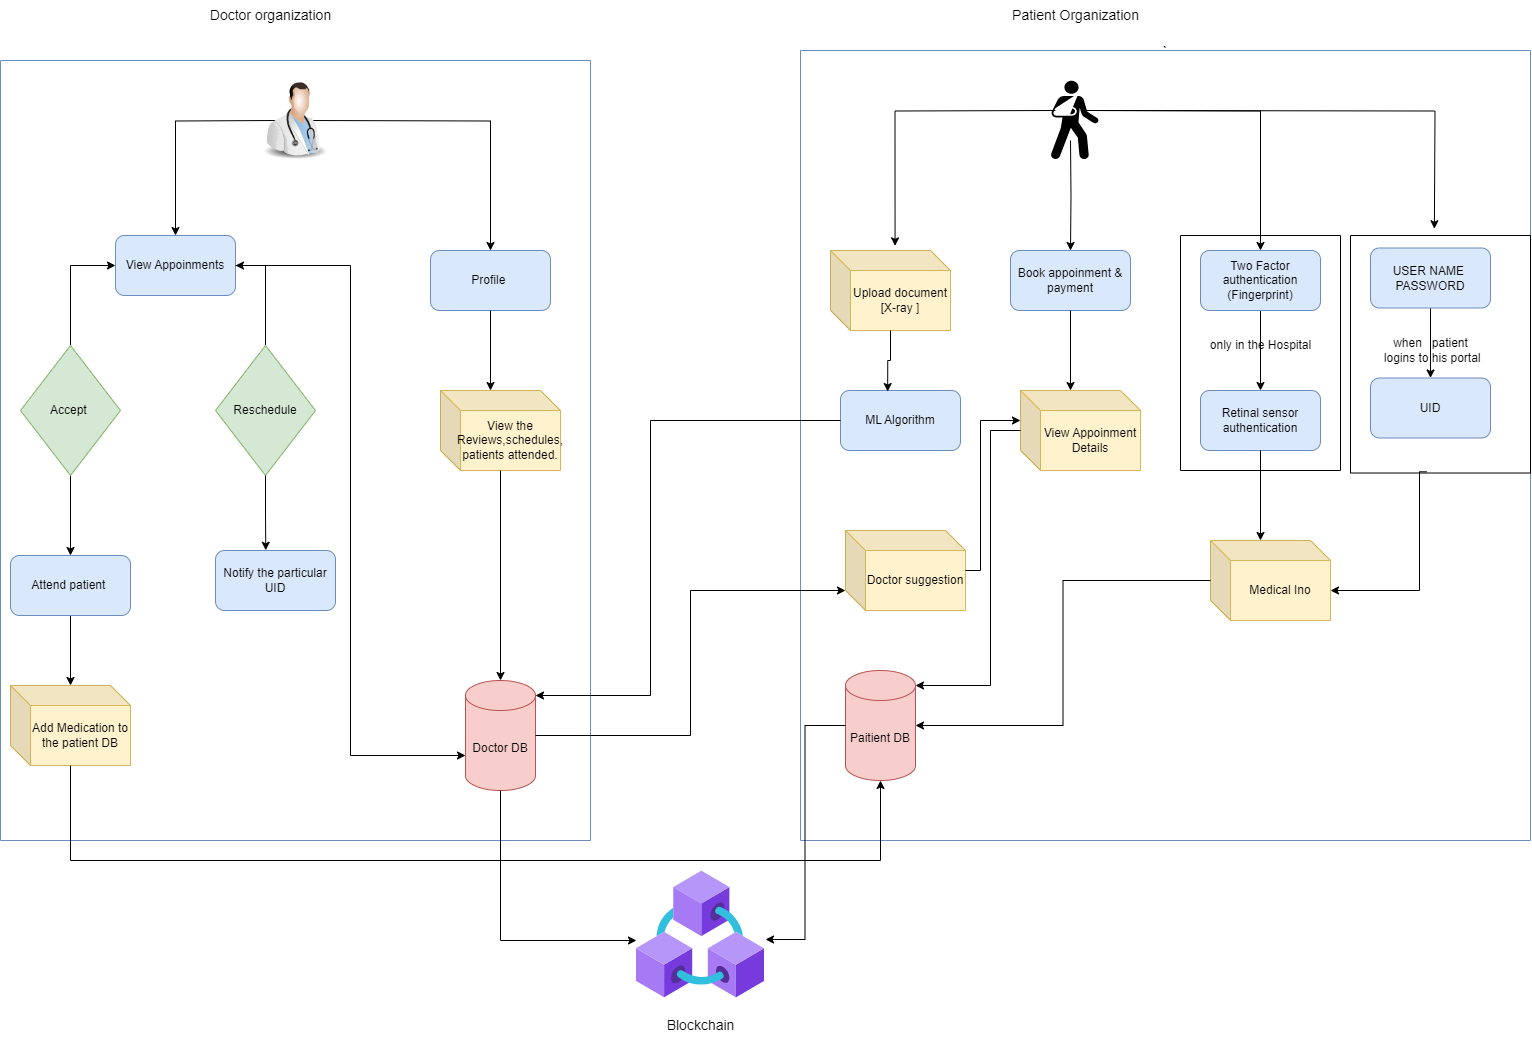

The diagram above was exported from draw.io. Its source (the exported page's mxGraphModel, read from the mxfile embedded in the PNG):
<mxGraphModel dx="3190" dy="1443" grid="1" gridSize="10" guides="1" tooltips="1" connect="1" arrows="1" fold="1" page="1" pageScale="1" pageWidth="850" pageHeight="1100" math="0" shadow="0">
  <root>
    <mxCell id="0" />
    <mxCell id="1" parent="0" />
    <mxCell id="deQMRB-9n9l7r8Y0dBwN-1" value="" style="swimlane;startSize=0;fillColor=#dae8fc;strokeColor=#6c8ebf;" vertex="1" parent="1">
      <mxGeometry x="-680" y="110" width="590" height="780" as="geometry" />
    </mxCell>
    <mxCell id="deQMRB-9n9l7r8Y0dBwN-57" style="edgeStyle=orthogonalEdgeStyle;rounded=0;orthogonalLoop=1;jettySize=auto;html=1;entryX=0.5;entryY=0;entryDx=0;entryDy=0;" edge="1" parent="deQMRB-9n9l7r8Y0dBwN-1" target="deQMRB-9n9l7r8Y0dBwN-52">
      <mxGeometry relative="1" as="geometry">
        <mxPoint x="305" y="60.00000000000023" as="sourcePoint" />
      </mxGeometry>
    </mxCell>
    <mxCell id="deQMRB-9n9l7r8Y0dBwN-59" style="edgeStyle=orthogonalEdgeStyle;rounded=0;orthogonalLoop=1;jettySize=auto;html=1;" edge="1" parent="deQMRB-9n9l7r8Y0dBwN-1" target="deQMRB-9n9l7r8Y0dBwN-27">
      <mxGeometry relative="1" as="geometry">
        <mxPoint x="275" y="60.00000000000023" as="sourcePoint" />
      </mxGeometry>
    </mxCell>
    <mxCell id="deQMRB-9n9l7r8Y0dBwN-27" value="View Appoinments" style="rounded=1;whiteSpace=wrap;html=1;fillColor=#dae8fc;strokeColor=#6c8ebf;" vertex="1" parent="deQMRB-9n9l7r8Y0dBwN-1">
      <mxGeometry x="115" y="175" width="120" height="60" as="geometry" />
    </mxCell>
    <mxCell id="deQMRB-9n9l7r8Y0dBwN-32" style="edgeStyle=orthogonalEdgeStyle;rounded=0;orthogonalLoop=1;jettySize=auto;html=1;entryX=0;entryY=0.5;entryDx=0;entryDy=0;" edge="1" parent="deQMRB-9n9l7r8Y0dBwN-1" source="deQMRB-9n9l7r8Y0dBwN-29" target="deQMRB-9n9l7r8Y0dBwN-27">
      <mxGeometry relative="1" as="geometry" />
    </mxCell>
    <mxCell id="deQMRB-9n9l7r8Y0dBwN-37" style="edgeStyle=orthogonalEdgeStyle;rounded=0;orthogonalLoop=1;jettySize=auto;html=1;entryX=0.5;entryY=0;entryDx=0;entryDy=0;" edge="1" parent="deQMRB-9n9l7r8Y0dBwN-1" source="deQMRB-9n9l7r8Y0dBwN-29" target="deQMRB-9n9l7r8Y0dBwN-36">
      <mxGeometry relative="1" as="geometry" />
    </mxCell>
    <mxCell id="deQMRB-9n9l7r8Y0dBwN-29" value="Accept&amp;nbsp;" style="rhombus;whiteSpace=wrap;html=1;fillColor=#d5e8d4;strokeColor=#82b366;" vertex="1" parent="deQMRB-9n9l7r8Y0dBwN-1">
      <mxGeometry x="20" y="285" width="100" height="130" as="geometry" />
    </mxCell>
    <mxCell id="deQMRB-9n9l7r8Y0dBwN-34" style="edgeStyle=orthogonalEdgeStyle;rounded=0;orthogonalLoop=1;jettySize=auto;html=1;entryX=1;entryY=0.5;entryDx=0;entryDy=0;" edge="1" parent="deQMRB-9n9l7r8Y0dBwN-1" source="deQMRB-9n9l7r8Y0dBwN-30" target="deQMRB-9n9l7r8Y0dBwN-27">
      <mxGeometry relative="1" as="geometry" />
    </mxCell>
    <mxCell id="deQMRB-9n9l7r8Y0dBwN-30" value="Reschedule" style="rhombus;whiteSpace=wrap;html=1;fillColor=#d5e8d4;strokeColor=#82b366;" vertex="1" parent="deQMRB-9n9l7r8Y0dBwN-1">
      <mxGeometry x="215" y="285" width="100" height="130" as="geometry" />
    </mxCell>
    <mxCell id="deQMRB-9n9l7r8Y0dBwN-60" style="edgeStyle=orthogonalEdgeStyle;rounded=0;orthogonalLoop=1;jettySize=auto;html=1;" edge="1" parent="deQMRB-9n9l7r8Y0dBwN-1" source="deQMRB-9n9l7r8Y0dBwN-36" target="deQMRB-9n9l7r8Y0dBwN-40">
      <mxGeometry relative="1" as="geometry" />
    </mxCell>
    <mxCell id="deQMRB-9n9l7r8Y0dBwN-36" value="Attend patient&amp;nbsp;" style="rounded=1;whiteSpace=wrap;html=1;fillColor=#dae8fc;strokeColor=#6c8ebf;" vertex="1" parent="deQMRB-9n9l7r8Y0dBwN-1">
      <mxGeometry x="10" y="495" width="120" height="60" as="geometry" />
    </mxCell>
    <mxCell id="deQMRB-9n9l7r8Y0dBwN-40" value="Add Medication to the patient DB" style="shape=cube;whiteSpace=wrap;html=1;boundedLbl=1;backgroundOutline=1;darkOpacity=0.05;darkOpacity2=0.1;fillColor=#fff2cc;strokeColor=#d6b656;" vertex="1" parent="deQMRB-9n9l7r8Y0dBwN-1">
      <mxGeometry x="10" y="625" width="120" height="80" as="geometry" />
    </mxCell>
    <mxCell id="deQMRB-9n9l7r8Y0dBwN-50" value="Doctor DB" style="shape=cylinder3;whiteSpace=wrap;html=1;boundedLbl=1;backgroundOutline=1;size=15;fillColor=#f8cecc;strokeColor=#b85450;" vertex="1" parent="deQMRB-9n9l7r8Y0dBwN-1">
      <mxGeometry x="465" y="620" width="70" height="110" as="geometry" />
    </mxCell>
    <mxCell id="deQMRB-9n9l7r8Y0dBwN-52" value="Profile&amp;nbsp;" style="rounded=1;whiteSpace=wrap;html=1;fillColor=#dae8fc;strokeColor=#6c8ebf;" vertex="1" parent="deQMRB-9n9l7r8Y0dBwN-1">
      <mxGeometry x="430" y="190" width="120" height="60" as="geometry" />
    </mxCell>
    <mxCell id="deQMRB-9n9l7r8Y0dBwN-54" value="View the Reviews,schedules, patients attended." style="shape=cube;whiteSpace=wrap;html=1;boundedLbl=1;backgroundOutline=1;darkOpacity=0.05;darkOpacity2=0.1;fillColor=#fff2cc;strokeColor=#d6b656;" vertex="1" parent="deQMRB-9n9l7r8Y0dBwN-1">
      <mxGeometry x="440" y="330" width="120" height="80" as="geometry" />
    </mxCell>
    <mxCell id="deQMRB-9n9l7r8Y0dBwN-55" style="edgeStyle=orthogonalEdgeStyle;rounded=0;orthogonalLoop=1;jettySize=auto;html=1;entryX=0.5;entryY=0;entryDx=0;entryDy=0;entryPerimeter=0;" edge="1" parent="deQMRB-9n9l7r8Y0dBwN-1" source="deQMRB-9n9l7r8Y0dBwN-54" target="deQMRB-9n9l7r8Y0dBwN-50">
      <mxGeometry relative="1" as="geometry" />
    </mxCell>
    <mxCell id="deQMRB-9n9l7r8Y0dBwN-56" style="edgeStyle=orthogonalEdgeStyle;rounded=0;orthogonalLoop=1;jettySize=auto;html=1;entryX=0;entryY=0;entryDx=50;entryDy=0;entryPerimeter=0;" edge="1" parent="deQMRB-9n9l7r8Y0dBwN-1" source="deQMRB-9n9l7r8Y0dBwN-52" target="deQMRB-9n9l7r8Y0dBwN-54">
      <mxGeometry relative="1" as="geometry" />
    </mxCell>
    <mxCell id="deQMRB-9n9l7r8Y0dBwN-63" style="edgeStyle=orthogonalEdgeStyle;rounded=0;orthogonalLoop=1;jettySize=auto;html=1;entryX=0;entryY=0;entryDx=0;entryDy=75;entryPerimeter=0;" edge="1" parent="deQMRB-9n9l7r8Y0dBwN-1" source="deQMRB-9n9l7r8Y0dBwN-27" target="deQMRB-9n9l7r8Y0dBwN-50">
      <mxGeometry relative="1" as="geometry" />
    </mxCell>
    <mxCell id="deQMRB-9n9l7r8Y0dBwN-64" value="Notify the particular UID" style="rounded=1;whiteSpace=wrap;html=1;fillColor=#dae8fc;strokeColor=#6c8ebf;" vertex="1" parent="deQMRB-9n9l7r8Y0dBwN-1">
      <mxGeometry x="215" y="490" width="120" height="60" as="geometry" />
    </mxCell>
    <mxCell id="deQMRB-9n9l7r8Y0dBwN-65" style="edgeStyle=orthogonalEdgeStyle;rounded=0;orthogonalLoop=1;jettySize=auto;html=1;entryX=0.419;entryY=-0.004;entryDx=0;entryDy=0;entryPerimeter=0;" edge="1" parent="deQMRB-9n9l7r8Y0dBwN-1" source="deQMRB-9n9l7r8Y0dBwN-30" target="deQMRB-9n9l7r8Y0dBwN-64">
      <mxGeometry relative="1" as="geometry" />
    </mxCell>
    <mxCell id="deQMRB-9n9l7r8Y0dBwN-79" value="" style="image;html=1;image=img/lib/clip_art/people/Doctor_Man_128x128.png" vertex="1" parent="deQMRB-9n9l7r8Y0dBwN-1">
      <mxGeometry x="255" y="20" width="80" height="80" as="geometry" />
    </mxCell>
    <mxCell id="deQMRB-9n9l7r8Y0dBwN-3" value="`" style="swimlane;startSize=0;fillColor=#dae8fc;strokeColor=#6c8ebf;" vertex="1" parent="1">
      <mxGeometry x="120" y="100" width="730" height="790" as="geometry" />
    </mxCell>
    <mxCell id="deQMRB-9n9l7r8Y0dBwN-46" style="edgeStyle=orthogonalEdgeStyle;rounded=0;orthogonalLoop=1;jettySize=auto;html=1;entryX=0.5;entryY=0;entryDx=0;entryDy=0;" edge="1" parent="deQMRB-9n9l7r8Y0dBwN-3" target="deQMRB-9n9l7r8Y0dBwN-22">
      <mxGeometry relative="1" as="geometry">
        <mxPoint x="270" y="90" as="sourcePoint" />
      </mxGeometry>
    </mxCell>
    <mxCell id="deQMRB-9n9l7r8Y0dBwN-48" style="edgeStyle=orthogonalEdgeStyle;rounded=0;orthogonalLoop=1;jettySize=auto;html=1;entryX=0.5;entryY=0;entryDx=0;entryDy=0;" edge="1" parent="deQMRB-9n9l7r8Y0dBwN-3" target="deQMRB-9n9l7r8Y0dBwN-24">
      <mxGeometry relative="1" as="geometry">
        <mxPoint x="285" y="60.00000000000023" as="sourcePoint" />
      </mxGeometry>
    </mxCell>
    <mxCell id="deQMRB-9n9l7r8Y0dBwN-11" value="Upload document&lt;br&gt;[X-ray ]" style="shape=cube;whiteSpace=wrap;html=1;boundedLbl=1;backgroundOutline=1;darkOpacity=0.05;darkOpacity2=0.1;fillColor=#fff2cc;strokeColor=#d6b656;" vertex="1" parent="deQMRB-9n9l7r8Y0dBwN-3">
      <mxGeometry x="30" y="200" width="120" height="80" as="geometry" />
    </mxCell>
    <mxCell id="deQMRB-9n9l7r8Y0dBwN-12" value="ML Algorithm" style="rounded=1;whiteSpace=wrap;html=1;fillColor=#dae8fc;strokeColor=#6c8ebf;" vertex="1" parent="deQMRB-9n9l7r8Y0dBwN-3">
      <mxGeometry x="40" y="340" width="120" height="60" as="geometry" />
    </mxCell>
    <mxCell id="deQMRB-9n9l7r8Y0dBwN-21" value="View Appoinment Details" style="shape=cube;whiteSpace=wrap;html=1;boundedLbl=1;backgroundOutline=1;darkOpacity=0.05;darkOpacity2=0.1;fillColor=#fff2cc;strokeColor=#d6b656;" vertex="1" parent="deQMRB-9n9l7r8Y0dBwN-3">
      <mxGeometry x="220" y="340" width="120" height="80" as="geometry" />
    </mxCell>
    <mxCell id="deQMRB-9n9l7r8Y0dBwN-22" value="Book appoinment &amp;amp; payment" style="rounded=1;whiteSpace=wrap;html=1;fillColor=#dae8fc;strokeColor=#6c8ebf;" vertex="1" parent="deQMRB-9n9l7r8Y0dBwN-3">
      <mxGeometry x="210" y="200" width="120" height="60" as="geometry" />
    </mxCell>
    <mxCell id="deQMRB-9n9l7r8Y0dBwN-44" style="edgeStyle=orthogonalEdgeStyle;rounded=0;orthogonalLoop=1;jettySize=auto;html=1;entryX=0.5;entryY=0;entryDx=0;entryDy=0;" edge="1" parent="deQMRB-9n9l7r8Y0dBwN-3" source="deQMRB-9n9l7r8Y0dBwN-24" target="deQMRB-9n9l7r8Y0dBwN-26">
      <mxGeometry relative="1" as="geometry" />
    </mxCell>
    <mxCell id="deQMRB-9n9l7r8Y0dBwN-24" value="Two Factor authentication (Fingerprint)" style="rounded=1;whiteSpace=wrap;html=1;fillColor=#dae8fc;strokeColor=#6c8ebf;" vertex="1" parent="deQMRB-9n9l7r8Y0dBwN-3">
      <mxGeometry x="400" y="200" width="120" height="60" as="geometry" />
    </mxCell>
    <mxCell id="deQMRB-9n9l7r8Y0dBwN-25" value="Medical Ino" style="shape=cube;whiteSpace=wrap;html=1;boundedLbl=1;backgroundOutline=1;darkOpacity=0.05;darkOpacity2=0.1;fillColor=#fff2cc;strokeColor=#d6b656;" vertex="1" parent="deQMRB-9n9l7r8Y0dBwN-3">
      <mxGeometry x="410" y="490" width="120" height="80" as="geometry" />
    </mxCell>
    <mxCell id="deQMRB-9n9l7r8Y0dBwN-26" value="Retinal sensor authentication" style="rounded=1;whiteSpace=wrap;html=1;fillColor=#dae8fc;strokeColor=#6c8ebf;" vertex="1" parent="deQMRB-9n9l7r8Y0dBwN-3">
      <mxGeometry x="400" y="340" width="120" height="60" as="geometry" />
    </mxCell>
    <mxCell id="deQMRB-9n9l7r8Y0dBwN-43" style="edgeStyle=orthogonalEdgeStyle;rounded=0;orthogonalLoop=1;jettySize=auto;html=1;entryX=0;entryY=0;entryDx=50;entryDy=0;entryPerimeter=0;" edge="1" parent="deQMRB-9n9l7r8Y0dBwN-3" source="deQMRB-9n9l7r8Y0dBwN-22" target="deQMRB-9n9l7r8Y0dBwN-21">
      <mxGeometry relative="1" as="geometry" />
    </mxCell>
    <mxCell id="deQMRB-9n9l7r8Y0dBwN-45" style="edgeStyle=orthogonalEdgeStyle;rounded=0;orthogonalLoop=1;jettySize=auto;html=1;entryX=0;entryY=0;entryDx=50;entryDy=0;entryPerimeter=0;" edge="1" parent="deQMRB-9n9l7r8Y0dBwN-3" source="deQMRB-9n9l7r8Y0dBwN-26" target="deQMRB-9n9l7r8Y0dBwN-25">
      <mxGeometry relative="1" as="geometry" />
    </mxCell>
    <mxCell id="deQMRB-9n9l7r8Y0dBwN-47" style="edgeStyle=orthogonalEdgeStyle;rounded=0;orthogonalLoop=1;jettySize=auto;html=1;entryX=0.538;entryY=-0.058;entryDx=0;entryDy=0;entryPerimeter=0;" edge="1" parent="deQMRB-9n9l7r8Y0dBwN-3" target="deQMRB-9n9l7r8Y0dBwN-11">
      <mxGeometry relative="1" as="geometry">
        <mxPoint x="255" y="60.00000000000023" as="sourcePoint" />
      </mxGeometry>
    </mxCell>
    <mxCell id="deQMRB-9n9l7r8Y0dBwN-49" style="edgeStyle=orthogonalEdgeStyle;rounded=0;orthogonalLoop=1;jettySize=auto;html=1;entryX=0.393;entryY=0.017;entryDx=0;entryDy=0;entryPerimeter=0;" edge="1" parent="deQMRB-9n9l7r8Y0dBwN-3" source="deQMRB-9n9l7r8Y0dBwN-11" target="deQMRB-9n9l7r8Y0dBwN-12">
      <mxGeometry relative="1" as="geometry" />
    </mxCell>
    <mxCell id="deQMRB-9n9l7r8Y0dBwN-51" value="Paitient DB" style="shape=cylinder3;whiteSpace=wrap;html=1;boundedLbl=1;backgroundOutline=1;size=15;fillColor=#f8cecc;strokeColor=#b85450;" vertex="1" parent="deQMRB-9n9l7r8Y0dBwN-3">
      <mxGeometry x="45" y="620" width="70" height="110" as="geometry" />
    </mxCell>
    <mxCell id="deQMRB-9n9l7r8Y0dBwN-70" style="edgeStyle=orthogonalEdgeStyle;rounded=0;orthogonalLoop=1;jettySize=auto;html=1;entryX=1;entryY=0.5;entryDx=0;entryDy=0;entryPerimeter=0;" edge="1" parent="deQMRB-9n9l7r8Y0dBwN-3" source="deQMRB-9n9l7r8Y0dBwN-25" target="deQMRB-9n9l7r8Y0dBwN-51">
      <mxGeometry relative="1" as="geometry" />
    </mxCell>
    <mxCell id="deQMRB-9n9l7r8Y0dBwN-72" value="Doctor suggestion" style="shape=cube;whiteSpace=wrap;html=1;boundedLbl=1;backgroundOutline=1;darkOpacity=0.05;darkOpacity2=0.1;fillColor=#fff2cc;strokeColor=#d6b656;" vertex="1" parent="deQMRB-9n9l7r8Y0dBwN-3">
      <mxGeometry x="45" y="480" width="120" height="80" as="geometry" />
    </mxCell>
    <mxCell id="deQMRB-9n9l7r8Y0dBwN-74" style="edgeStyle=orthogonalEdgeStyle;rounded=0;orthogonalLoop=1;jettySize=auto;html=1;entryX=1;entryY=0;entryDx=0;entryDy=15;entryPerimeter=0;" edge="1" parent="deQMRB-9n9l7r8Y0dBwN-3" source="deQMRB-9n9l7r8Y0dBwN-21" target="deQMRB-9n9l7r8Y0dBwN-51">
      <mxGeometry relative="1" as="geometry">
        <Array as="points">
          <mxPoint x="190" y="380" />
          <mxPoint x="190" y="635" />
        </Array>
      </mxGeometry>
    </mxCell>
    <mxCell id="deQMRB-9n9l7r8Y0dBwN-80" value="" style="shape=mxgraph.signs.healthcare.out_patient;html=1;pointerEvents=1;fillColor=#000000;strokeColor=none;verticalLabelPosition=bottom;verticalAlign=top;align=center;" vertex="1" parent="deQMRB-9n9l7r8Y0dBwN-3">
      <mxGeometry x="250" y="30" width="48" height="79" as="geometry" />
    </mxCell>
    <mxCell id="deQMRB-9n9l7r8Y0dBwN-81" style="edgeStyle=orthogonalEdgeStyle;rounded=0;orthogonalLoop=1;jettySize=auto;html=1;entryX=0;entryY=0;entryDx=0;entryDy=30;entryPerimeter=0;" edge="1" parent="deQMRB-9n9l7r8Y0dBwN-3" source="deQMRB-9n9l7r8Y0dBwN-72" target="deQMRB-9n9l7r8Y0dBwN-21">
      <mxGeometry relative="1" as="geometry">
        <Array as="points">
          <mxPoint x="180" y="520" />
          <mxPoint x="180" y="370" />
        </Array>
      </mxGeometry>
    </mxCell>
    <mxCell id="deQMRB-9n9l7r8Y0dBwN-82" value="" style="swimlane;startSize=0;" vertex="1" parent="deQMRB-9n9l7r8Y0dBwN-3">
      <mxGeometry x="380" y="185" width="160" height="235" as="geometry" />
    </mxCell>
    <mxCell id="deQMRB-9n9l7r8Y0dBwN-83" value="only in the Hospital" style="text;html=1;align=center;verticalAlign=middle;resizable=0;points=[];autosize=1;strokeColor=none;fillColor=none;" vertex="1" parent="deQMRB-9n9l7r8Y0dBwN-82">
      <mxGeometry x="20" y="95" width="120" height="30" as="geometry" />
    </mxCell>
    <mxCell id="deQMRB-9n9l7r8Y0dBwN-84" value="" style="swimlane;startSize=0;" vertex="1" parent="deQMRB-9n9l7r8Y0dBwN-3">
      <mxGeometry x="550" y="185" width="180" height="237.5" as="geometry" />
    </mxCell>
    <mxCell id="deQMRB-9n9l7r8Y0dBwN-92" value="" style="edgeStyle=orthogonalEdgeStyle;rounded=0;orthogonalLoop=1;jettySize=auto;html=1;" edge="1" parent="deQMRB-9n9l7r8Y0dBwN-84" source="deQMRB-9n9l7r8Y0dBwN-90" target="deQMRB-9n9l7r8Y0dBwN-91">
      <mxGeometry relative="1" as="geometry" />
    </mxCell>
    <mxCell id="deQMRB-9n9l7r8Y0dBwN-90" value="USER NAME&amp;nbsp;&lt;br&gt;PASSWORD" style="rounded=1;whiteSpace=wrap;html=1;fillColor=#dae8fc;strokeColor=#6c8ebf;" vertex="1" parent="deQMRB-9n9l7r8Y0dBwN-84">
      <mxGeometry x="20" y="12.5" width="120" height="60" as="geometry" />
    </mxCell>
    <mxCell id="deQMRB-9n9l7r8Y0dBwN-91" value="UID" style="rounded=1;whiteSpace=wrap;html=1;fillColor=#dae8fc;strokeColor=#6c8ebf;" vertex="1" parent="deQMRB-9n9l7r8Y0dBwN-84">
      <mxGeometry x="20" y="142.5" width="120" height="60" as="geometry" />
    </mxCell>
    <mxCell id="deQMRB-9n9l7r8Y0dBwN-93" value="when&amp;nbsp; &amp;nbsp;patient&lt;br&gt;&amp;nbsp;logins to his portal" style="text;html=1;align=center;verticalAlign=middle;resizable=0;points=[];autosize=1;strokeColor=none;fillColor=none;" vertex="1" parent="deQMRB-9n9l7r8Y0dBwN-84">
      <mxGeometry x="20" y="95" width="120" height="40" as="geometry" />
    </mxCell>
    <mxCell id="deQMRB-9n9l7r8Y0dBwN-87" style="edgeStyle=orthogonalEdgeStyle;rounded=0;orthogonalLoop=1;jettySize=auto;html=1;entryX=0;entryY=0;entryDx=120;entryDy=50;entryPerimeter=0;exitX=0.423;exitY=0.995;exitDx=0;exitDy=0;exitPerimeter=0;" edge="1" parent="deQMRB-9n9l7r8Y0dBwN-3" source="deQMRB-9n9l7r8Y0dBwN-84" target="deQMRB-9n9l7r8Y0dBwN-25">
      <mxGeometry relative="1" as="geometry">
        <Array as="points">
          <mxPoint x="619" y="540" />
        </Array>
      </mxGeometry>
    </mxCell>
    <mxCell id="deQMRB-9n9l7r8Y0dBwN-94" style="edgeStyle=orthogonalEdgeStyle;rounded=0;orthogonalLoop=1;jettySize=auto;html=1;entryX=0.466;entryY=0.001;entryDx=0;entryDy=0;entryPerimeter=0;" edge="1" parent="deQMRB-9n9l7r8Y0dBwN-3">
      <mxGeometry relative="1" as="geometry">
        <mxPoint x="298" y="60" as="sourcePoint" />
        <mxPoint x="633.8800000000001" y="178.23000000000002" as="targetPoint" />
      </mxGeometry>
    </mxCell>
    <mxCell id="deQMRB-9n9l7r8Y0dBwN-4" value="&lt;font style=&quot;font-size: 14px;&quot;&gt;Doctor organization&lt;/font&gt;" style="text;html=1;align=center;verticalAlign=middle;resizable=0;points=[];autosize=1;strokeColor=none;fillColor=none;" vertex="1" parent="1">
      <mxGeometry x="-480" y="50" width="140" height="30" as="geometry" />
    </mxCell>
    <mxCell id="deQMRB-9n9l7r8Y0dBwN-5" value="&lt;font style=&quot;font-size: 14px;&quot;&gt;Patient Organization&lt;/font&gt;" style="text;html=1;align=center;verticalAlign=middle;resizable=0;points=[];autosize=1;strokeColor=none;fillColor=none;" vertex="1" parent="1">
      <mxGeometry x="320" y="50" width="150" height="30" as="geometry" />
    </mxCell>
    <mxCell id="deQMRB-9n9l7r8Y0dBwN-71" style="edgeStyle=orthogonalEdgeStyle;rounded=0;orthogonalLoop=1;jettySize=auto;html=1;entryX=1;entryY=0;entryDx=0;entryDy=15;entryPerimeter=0;" edge="1" parent="1" source="deQMRB-9n9l7r8Y0dBwN-12" target="deQMRB-9n9l7r8Y0dBwN-50">
      <mxGeometry relative="1" as="geometry">
        <Array as="points">
          <mxPoint x="-30" y="470" />
          <mxPoint x="-30" y="745" />
        </Array>
      </mxGeometry>
    </mxCell>
    <mxCell id="deQMRB-9n9l7r8Y0dBwN-73" style="edgeStyle=orthogonalEdgeStyle;rounded=0;orthogonalLoop=1;jettySize=auto;html=1;entryX=0;entryY=0;entryDx=0;entryDy=60;entryPerimeter=0;" edge="1" parent="1" source="deQMRB-9n9l7r8Y0dBwN-50" target="deQMRB-9n9l7r8Y0dBwN-72">
      <mxGeometry relative="1" as="geometry" />
    </mxCell>
    <mxCell id="deQMRB-9n9l7r8Y0dBwN-76" style="edgeStyle=orthogonalEdgeStyle;rounded=0;orthogonalLoop=1;jettySize=auto;html=1;entryX=0.5;entryY=1;entryDx=0;entryDy=0;entryPerimeter=0;" edge="1" parent="1" source="deQMRB-9n9l7r8Y0dBwN-40" target="deQMRB-9n9l7r8Y0dBwN-51">
      <mxGeometry relative="1" as="geometry">
        <Array as="points">
          <mxPoint x="-610" y="910" />
          <mxPoint x="200" y="910" />
        </Array>
      </mxGeometry>
    </mxCell>
    <mxCell id="deQMRB-9n9l7r8Y0dBwN-95" value="" style="image;aspect=fixed;html=1;points=[];align=center;fontSize=12;image=img/lib/azure2/blockchain/Azure_Blockchain_Service.svg;" vertex="1" parent="1">
      <mxGeometry x="-44" y="920" width="128" height="128" as="geometry" />
    </mxCell>
    <mxCell id="deQMRB-9n9l7r8Y0dBwN-96" value="&lt;font style=&quot;font-size: 14px;&quot;&gt;Blockchain&lt;/font&gt;" style="text;html=1;align=center;verticalAlign=middle;resizable=0;points=[];autosize=1;strokeColor=none;fillColor=none;" vertex="1" parent="1">
      <mxGeometry x="-25" y="1060" width="90" height="30" as="geometry" />
    </mxCell>
    <mxCell id="deQMRB-9n9l7r8Y0dBwN-97" style="edgeStyle=orthogonalEdgeStyle;rounded=0;orthogonalLoop=1;jettySize=auto;html=1;" edge="1" parent="1" source="deQMRB-9n9l7r8Y0dBwN-50" target="deQMRB-9n9l7r8Y0dBwN-95">
      <mxGeometry relative="1" as="geometry">
        <Array as="points">
          <mxPoint x="-180" y="990" />
        </Array>
      </mxGeometry>
    </mxCell>
    <mxCell id="deQMRB-9n9l7r8Y0dBwN-99" style="edgeStyle=orthogonalEdgeStyle;rounded=0;orthogonalLoop=1;jettySize=auto;html=1;entryX=1.008;entryY=0.539;entryDx=0;entryDy=0;entryPerimeter=0;" edge="1" parent="1" source="deQMRB-9n9l7r8Y0dBwN-51" target="deQMRB-9n9l7r8Y0dBwN-95">
      <mxGeometry relative="1" as="geometry" />
    </mxCell>
  </root>
</mxGraphModel>